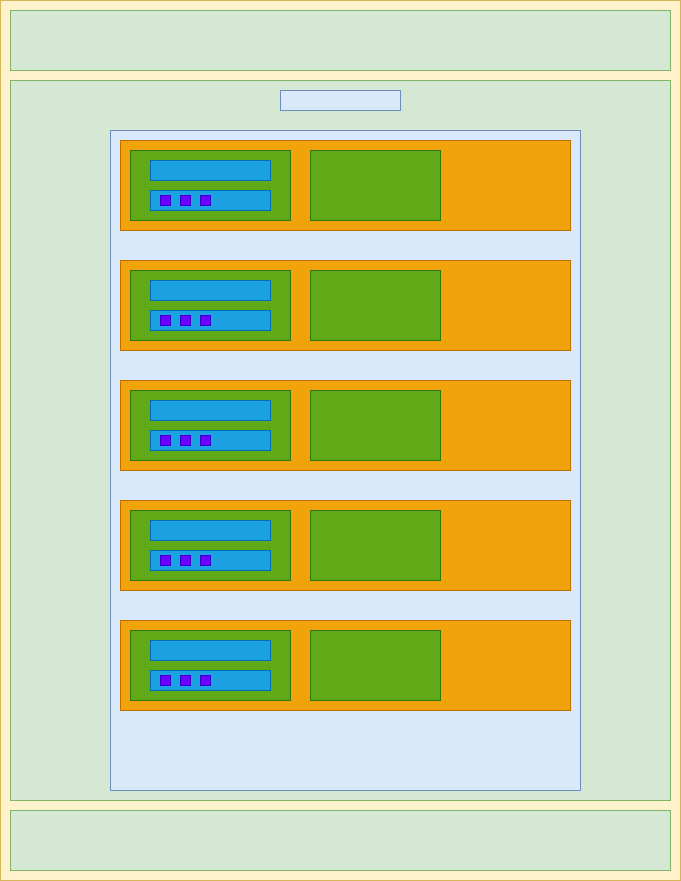

The diagram above was exported from draw.io. Its source (the exported page's mxGraphModel, read from the mxfile embedded in the PNG):
<mxGraphModel dx="1272" dy="785" grid="1" gridSize="10" guides="1" tooltips="1" connect="1" arrows="1" fold="1" page="1" pageScale="1" pageWidth="850" pageHeight="1100" math="0" shadow="0">
  <root>
    <mxCell id="0" />
    <mxCell id="1" parent="0" />
    <mxCell id="vCiuWygyH0_Ejgjw4BBh-1" value="" style="rounded=0;whiteSpace=wrap;html=1;fillColor=#fff2cc;strokeColor=#d6b656;" vertex="1" parent="1">
      <mxGeometry x="80" y="40" width="680" height="880" as="geometry" />
    </mxCell>
    <mxCell id="vCiuWygyH0_Ejgjw4BBh-2" value="" style="rounded=0;whiteSpace=wrap;html=1;fillColor=#d5e8d4;strokeColor=#82b366;" vertex="1" parent="1">
      <mxGeometry x="90" y="50" width="660" height="60" as="geometry" />
    </mxCell>
    <mxCell id="vCiuWygyH0_Ejgjw4BBh-3" value="" style="rounded=0;whiteSpace=wrap;html=1;fillColor=#d5e8d4;strokeColor=#82b366;" vertex="1" parent="1">
      <mxGeometry x="90" y="120" width="660" height="720" as="geometry" />
    </mxCell>
    <mxCell id="vCiuWygyH0_Ejgjw4BBh-4" value="" style="rounded=0;whiteSpace=wrap;html=1;fillColor=#d5e8d4;strokeColor=#82b366;" vertex="1" parent="1">
      <mxGeometry x="90" y="850" width="660" height="60" as="geometry" />
    </mxCell>
    <mxCell id="vCiuWygyH0_Ejgjw4BBh-5" value="" style="rounded=0;whiteSpace=wrap;html=1;fillColor=#dae8fc;strokeColor=#6c8ebf;" vertex="1" parent="1">
      <mxGeometry x="360" y="130" width="120" height="20" as="geometry" />
    </mxCell>
    <mxCell id="vCiuWygyH0_Ejgjw4BBh-6" value="" style="rounded=0;whiteSpace=wrap;html=1;fillColor=#dae8fc;strokeColor=#6c8ebf;" vertex="1" parent="1">
      <mxGeometry x="190" y="170" width="470" height="660" as="geometry" />
    </mxCell>
    <mxCell id="vCiuWygyH0_Ejgjw4BBh-11" value="" style="rounded=0;whiteSpace=wrap;html=1;fillColor=#f0a30a;strokeColor=#BD7000;fontColor=#000000;" vertex="1" parent="1">
      <mxGeometry x="200" y="660" width="450" height="90" as="geometry" />
    </mxCell>
    <mxCell id="vCiuWygyH0_Ejgjw4BBh-14" value="" style="rounded=0;whiteSpace=wrap;html=1;fillColor=#60a917;strokeColor=#2D7600;fontColor=#ffffff;" vertex="1" parent="1">
      <mxGeometry x="210" y="670" width="160" height="70" as="geometry" />
    </mxCell>
    <mxCell id="vCiuWygyH0_Ejgjw4BBh-15" value="" style="rounded=0;whiteSpace=wrap;html=1;fillColor=#1ba1e2;strokeColor=#006EAF;fontColor=#ffffff;" vertex="1" parent="1">
      <mxGeometry x="230" y="680" width="120" height="20" as="geometry" />
    </mxCell>
    <mxCell id="vCiuWygyH0_Ejgjw4BBh-16" value="" style="rounded=0;whiteSpace=wrap;html=1;fillColor=#1ba1e2;strokeColor=#006EAF;fontColor=#ffffff;" vertex="1" parent="1">
      <mxGeometry x="230" y="710" width="120" height="20" as="geometry" />
    </mxCell>
    <mxCell id="vCiuWygyH0_Ejgjw4BBh-17" value="" style="rounded=0;whiteSpace=wrap;html=1;fillColor=#60a917;strokeColor=#2D7600;fontColor=#ffffff;" vertex="1" parent="1">
      <mxGeometry x="390" y="670" width="130" height="70" as="geometry" />
    </mxCell>
    <mxCell id="vCiuWygyH0_Ejgjw4BBh-18" value="" style="rounded=0;whiteSpace=wrap;html=1;fillColor=#6a00ff;strokeColor=#3700CC;fontColor=#ffffff;" vertex="1" parent="1">
      <mxGeometry x="240" y="715" width="10" height="10" as="geometry" />
    </mxCell>
    <mxCell id="vCiuWygyH0_Ejgjw4BBh-19" value="" style="rounded=0;whiteSpace=wrap;html=1;fillColor=#6a00ff;strokeColor=#3700CC;fontColor=#ffffff;" vertex="1" parent="1">
      <mxGeometry x="260" y="715" width="10" height="10" as="geometry" />
    </mxCell>
    <mxCell id="vCiuWygyH0_Ejgjw4BBh-20" value="" style="rounded=0;whiteSpace=wrap;html=1;fillColor=#6a00ff;strokeColor=#3700CC;fontColor=#ffffff;" vertex="1" parent="1">
      <mxGeometry x="280" y="715" width="10" height="10" as="geometry" />
    </mxCell>
    <mxCell id="vCiuWygyH0_Ejgjw4BBh-21" value="" style="rounded=0;whiteSpace=wrap;html=1;fillColor=#f0a30a;strokeColor=#BD7000;fontColor=#000000;" vertex="1" parent="1">
      <mxGeometry x="200" y="540" width="450" height="90" as="geometry" />
    </mxCell>
    <mxCell id="vCiuWygyH0_Ejgjw4BBh-22" value="" style="rounded=0;whiteSpace=wrap;html=1;fillColor=#60a917;strokeColor=#2D7600;fontColor=#ffffff;" vertex="1" parent="1">
      <mxGeometry x="210" y="550" width="160" height="70" as="geometry" />
    </mxCell>
    <mxCell id="vCiuWygyH0_Ejgjw4BBh-23" value="" style="rounded=0;whiteSpace=wrap;html=1;fillColor=#1ba1e2;strokeColor=#006EAF;fontColor=#ffffff;" vertex="1" parent="1">
      <mxGeometry x="230" y="560" width="120" height="20" as="geometry" />
    </mxCell>
    <mxCell id="vCiuWygyH0_Ejgjw4BBh-24" value="" style="rounded=0;whiteSpace=wrap;html=1;fillColor=#1ba1e2;strokeColor=#006EAF;fontColor=#ffffff;" vertex="1" parent="1">
      <mxGeometry x="230" y="590" width="120" height="20" as="geometry" />
    </mxCell>
    <mxCell id="vCiuWygyH0_Ejgjw4BBh-25" value="" style="rounded=0;whiteSpace=wrap;html=1;fillColor=#60a917;strokeColor=#2D7600;fontColor=#ffffff;" vertex="1" parent="1">
      <mxGeometry x="390" y="550" width="130" height="70" as="geometry" />
    </mxCell>
    <mxCell id="vCiuWygyH0_Ejgjw4BBh-26" value="" style="rounded=0;whiteSpace=wrap;html=1;fillColor=#6a00ff;strokeColor=#3700CC;fontColor=#ffffff;" vertex="1" parent="1">
      <mxGeometry x="240" y="595" width="10" height="10" as="geometry" />
    </mxCell>
    <mxCell id="vCiuWygyH0_Ejgjw4BBh-27" value="" style="rounded=0;whiteSpace=wrap;html=1;fillColor=#6a00ff;strokeColor=#3700CC;fontColor=#ffffff;" vertex="1" parent="1">
      <mxGeometry x="260" y="595" width="10" height="10" as="geometry" />
    </mxCell>
    <mxCell id="vCiuWygyH0_Ejgjw4BBh-28" value="" style="rounded=0;whiteSpace=wrap;html=1;fillColor=#6a00ff;strokeColor=#3700CC;fontColor=#ffffff;" vertex="1" parent="1">
      <mxGeometry x="280" y="595" width="10" height="10" as="geometry" />
    </mxCell>
    <mxCell id="vCiuWygyH0_Ejgjw4BBh-29" value="" style="rounded=0;whiteSpace=wrap;html=1;fillColor=#f0a30a;strokeColor=#BD7000;fontColor=#000000;" vertex="1" parent="1">
      <mxGeometry x="200" y="420" width="450" height="90" as="geometry" />
    </mxCell>
    <mxCell id="vCiuWygyH0_Ejgjw4BBh-30" value="" style="rounded=0;whiteSpace=wrap;html=1;fillColor=#60a917;strokeColor=#2D7600;fontColor=#ffffff;" vertex="1" parent="1">
      <mxGeometry x="210" y="430" width="160" height="70" as="geometry" />
    </mxCell>
    <mxCell id="vCiuWygyH0_Ejgjw4BBh-31" value="" style="rounded=0;whiteSpace=wrap;html=1;fillColor=#1ba1e2;strokeColor=#006EAF;fontColor=#ffffff;" vertex="1" parent="1">
      <mxGeometry x="230" y="440" width="120" height="20" as="geometry" />
    </mxCell>
    <mxCell id="vCiuWygyH0_Ejgjw4BBh-32" value="" style="rounded=0;whiteSpace=wrap;html=1;fillColor=#1ba1e2;strokeColor=#006EAF;fontColor=#ffffff;" vertex="1" parent="1">
      <mxGeometry x="230" y="470" width="120" height="20" as="geometry" />
    </mxCell>
    <mxCell id="vCiuWygyH0_Ejgjw4BBh-33" value="" style="rounded=0;whiteSpace=wrap;html=1;fillColor=#60a917;strokeColor=#2D7600;fontColor=#ffffff;" vertex="1" parent="1">
      <mxGeometry x="390" y="430" width="130" height="70" as="geometry" />
    </mxCell>
    <mxCell id="vCiuWygyH0_Ejgjw4BBh-34" value="" style="rounded=0;whiteSpace=wrap;html=1;fillColor=#6a00ff;strokeColor=#3700CC;fontColor=#ffffff;" vertex="1" parent="1">
      <mxGeometry x="240" y="475" width="10" height="10" as="geometry" />
    </mxCell>
    <mxCell id="vCiuWygyH0_Ejgjw4BBh-35" value="" style="rounded=0;whiteSpace=wrap;html=1;fillColor=#6a00ff;strokeColor=#3700CC;fontColor=#ffffff;" vertex="1" parent="1">
      <mxGeometry x="260" y="475" width="10" height="10" as="geometry" />
    </mxCell>
    <mxCell id="vCiuWygyH0_Ejgjw4BBh-36" value="" style="rounded=0;whiteSpace=wrap;html=1;fillColor=#6a00ff;strokeColor=#3700CC;fontColor=#ffffff;" vertex="1" parent="1">
      <mxGeometry x="280" y="475" width="10" height="10" as="geometry" />
    </mxCell>
    <mxCell id="vCiuWygyH0_Ejgjw4BBh-37" value="" style="rounded=0;whiteSpace=wrap;html=1;fillColor=#f0a30a;strokeColor=#BD7000;fontColor=#000000;" vertex="1" parent="1">
      <mxGeometry x="200" y="300" width="450" height="90" as="geometry" />
    </mxCell>
    <mxCell id="vCiuWygyH0_Ejgjw4BBh-38" value="" style="rounded=0;whiteSpace=wrap;html=1;fillColor=#60a917;strokeColor=#2D7600;fontColor=#ffffff;" vertex="1" parent="1">
      <mxGeometry x="210" y="310" width="160" height="70" as="geometry" />
    </mxCell>
    <mxCell id="vCiuWygyH0_Ejgjw4BBh-39" value="" style="rounded=0;whiteSpace=wrap;html=1;fillColor=#1ba1e2;strokeColor=#006EAF;fontColor=#ffffff;" vertex="1" parent="1">
      <mxGeometry x="230" y="320" width="120" height="20" as="geometry" />
    </mxCell>
    <mxCell id="vCiuWygyH0_Ejgjw4BBh-40" value="" style="rounded=0;whiteSpace=wrap;html=1;fillColor=#1ba1e2;strokeColor=#006EAF;fontColor=#ffffff;" vertex="1" parent="1">
      <mxGeometry x="230" y="350" width="120" height="20" as="geometry" />
    </mxCell>
    <mxCell id="vCiuWygyH0_Ejgjw4BBh-41" value="" style="rounded=0;whiteSpace=wrap;html=1;fillColor=#60a917;strokeColor=#2D7600;fontColor=#ffffff;" vertex="1" parent="1">
      <mxGeometry x="390" y="310" width="130" height="70" as="geometry" />
    </mxCell>
    <mxCell id="vCiuWygyH0_Ejgjw4BBh-42" value="" style="rounded=0;whiteSpace=wrap;html=1;fillColor=#6a00ff;strokeColor=#3700CC;fontColor=#ffffff;" vertex="1" parent="1">
      <mxGeometry x="240" y="355" width="10" height="10" as="geometry" />
    </mxCell>
    <mxCell id="vCiuWygyH0_Ejgjw4BBh-43" value="" style="rounded=0;whiteSpace=wrap;html=1;fillColor=#6a00ff;strokeColor=#3700CC;fontColor=#ffffff;" vertex="1" parent="1">
      <mxGeometry x="260" y="355" width="10" height="10" as="geometry" />
    </mxCell>
    <mxCell id="vCiuWygyH0_Ejgjw4BBh-44" value="" style="rounded=0;whiteSpace=wrap;html=1;fillColor=#6a00ff;strokeColor=#3700CC;fontColor=#ffffff;" vertex="1" parent="1">
      <mxGeometry x="280" y="355" width="10" height="10" as="geometry" />
    </mxCell>
    <mxCell id="vCiuWygyH0_Ejgjw4BBh-45" value="" style="rounded=0;whiteSpace=wrap;html=1;fillColor=#f0a30a;strokeColor=#BD7000;fontColor=#000000;" vertex="1" parent="1">
      <mxGeometry x="200" y="180" width="450" height="90" as="geometry" />
    </mxCell>
    <mxCell id="vCiuWygyH0_Ejgjw4BBh-46" value="" style="rounded=0;whiteSpace=wrap;html=1;fillColor=#60a917;strokeColor=#2D7600;fontColor=#ffffff;" vertex="1" parent="1">
      <mxGeometry x="210" y="190" width="160" height="70" as="geometry" />
    </mxCell>
    <mxCell id="vCiuWygyH0_Ejgjw4BBh-47" value="" style="rounded=0;whiteSpace=wrap;html=1;fillColor=#1ba1e2;strokeColor=#006EAF;fontColor=#ffffff;" vertex="1" parent="1">
      <mxGeometry x="230" y="200" width="120" height="20" as="geometry" />
    </mxCell>
    <mxCell id="vCiuWygyH0_Ejgjw4BBh-48" value="" style="rounded=0;whiteSpace=wrap;html=1;fillColor=#1ba1e2;strokeColor=#006EAF;fontColor=#ffffff;" vertex="1" parent="1">
      <mxGeometry x="230" y="230" width="120" height="20" as="geometry" />
    </mxCell>
    <mxCell id="vCiuWygyH0_Ejgjw4BBh-49" value="" style="rounded=0;whiteSpace=wrap;html=1;fillColor=#60a917;strokeColor=#2D7600;fontColor=#ffffff;" vertex="1" parent="1">
      <mxGeometry x="390" y="190" width="130" height="70" as="geometry" />
    </mxCell>
    <mxCell id="vCiuWygyH0_Ejgjw4BBh-50" value="" style="rounded=0;whiteSpace=wrap;html=1;fillColor=#6a00ff;strokeColor=#3700CC;fontColor=#ffffff;" vertex="1" parent="1">
      <mxGeometry x="240" y="235" width="10" height="10" as="geometry" />
    </mxCell>
    <mxCell id="vCiuWygyH0_Ejgjw4BBh-51" value="" style="rounded=0;whiteSpace=wrap;html=1;fillColor=#6a00ff;strokeColor=#3700CC;fontColor=#ffffff;" vertex="1" parent="1">
      <mxGeometry x="260" y="235" width="10" height="10" as="geometry" />
    </mxCell>
    <mxCell id="vCiuWygyH0_Ejgjw4BBh-52" value="" style="rounded=0;whiteSpace=wrap;html=1;fillColor=#6a00ff;strokeColor=#3700CC;fontColor=#ffffff;" vertex="1" parent="1">
      <mxGeometry x="280" y="235" width="10" height="10" as="geometry" />
    </mxCell>
  </root>
</mxGraphModel>